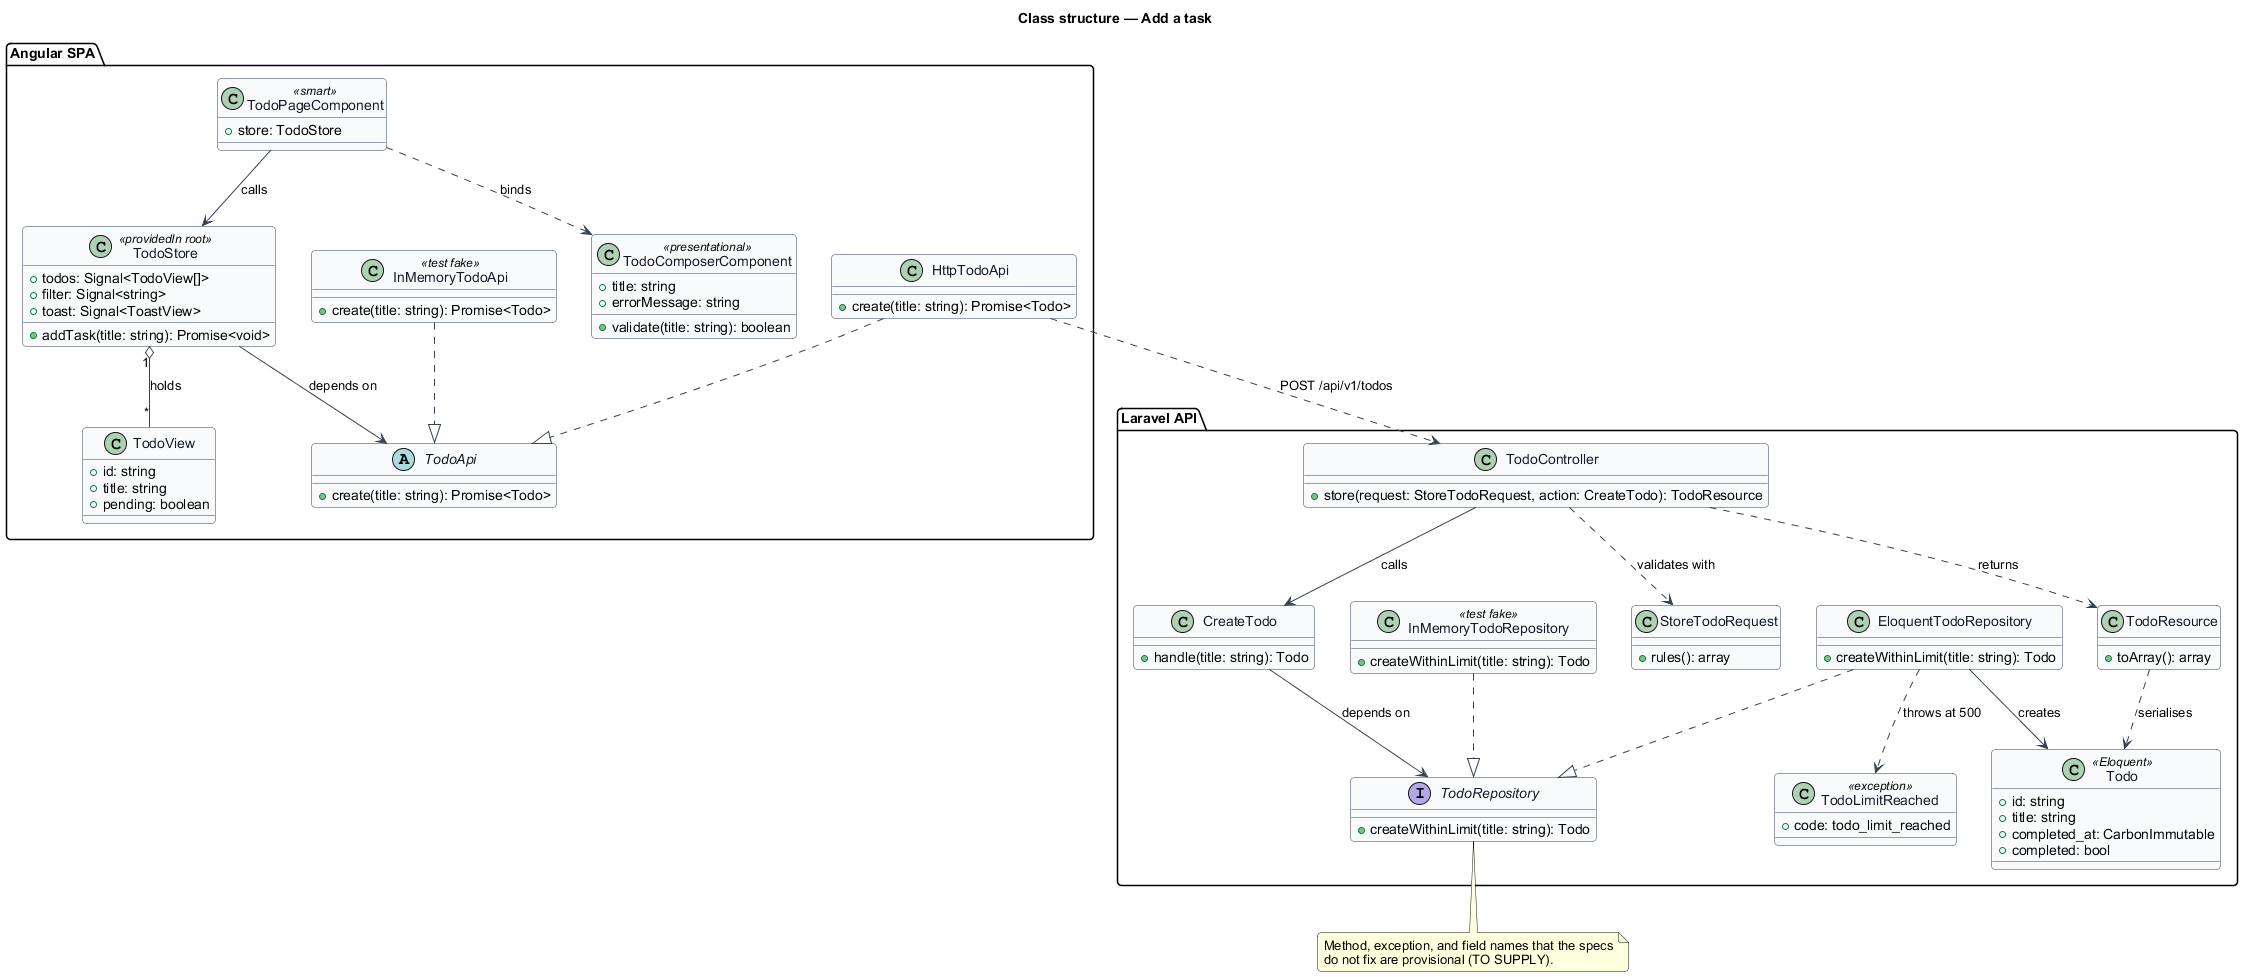

The diagram above was rendered by PlantUML. Its source (embedded in the PNG):
@startuml
' --- shared skin header ---
skinparam backgroundColor #FFFFFF
skinparam shadowing false
skinparam roundcorner 8
skinparam defaultFontName Arial
skinparam ArrowColor #344054
skinparam class {
  BorderColor #344054
  FontColor #101828
  BackgroundColor #F9FAFB
}
' --------------------------
title Class structure — Add a task

package "Angular SPA" {
  class TodoPageComponent <<smart>> {
    +store: TodoStore
  }
  class TodoComposerComponent <<presentational>> {
    +title: string
    +errorMessage: string
    +validate(title: string): boolean
  }
  class TodoStore <<providedIn root>> {
    +todos: Signal<TodoView[]>
    +filter: Signal<string>
    +toast: Signal<ToastView>
    +addTask(title: string): Promise<void>
  }
  abstract class TodoApi {
    +create(title: string): Promise<Todo>
  }
  class HttpTodoApi {
    +create(title: string): Promise<Todo>
  }
  class InMemoryTodoApi <<test fake>> {
    +create(title: string): Promise<Todo>
  }
  class TodoView {
    +id: string
    +title: string
    +pending: boolean
  }
}

package "Laravel API" {
  class TodoController {
    +store(request: StoreTodoRequest, action: CreateTodo): TodoResource
  }
  class StoreTodoRequest {
    +rules(): array
  }
  class CreateTodo {
    +handle(title: string): Todo
  }
  interface TodoRepository {
    +createWithinLimit(title: string): Todo
  }
  class EloquentTodoRepository {
    +createWithinLimit(title: string): Todo
  }
  class InMemoryTodoRepository <<test fake>> {
    +createWithinLimit(title: string): Todo
  }
  class Todo <<Eloquent>> {
    +id: string
    +title: string
    +completed_at: CarbonImmutable
    +completed: bool
  }
  class TodoResource {
    +toArray(): array
  }
  class TodoLimitReached <<exception>> {
    +code: todo_limit_reached
  }
}

TodoPageComponent --> TodoStore : calls
TodoPageComponent ..> TodoComposerComponent : binds
TodoStore --> TodoApi : depends on
TodoStore "1" o-- "*" TodoView : holds
HttpTodoApi ..|> TodoApi
InMemoryTodoApi ..|> TodoApi
HttpTodoApi ..> TodoController : POST /api/v1/todos

TodoController ..> StoreTodoRequest : validates with
TodoController --> CreateTodo : calls
TodoController ..> TodoResource : returns
CreateTodo --> TodoRepository : depends on
EloquentTodoRepository ..|> TodoRepository
InMemoryTodoRepository ..|> TodoRepository
EloquentTodoRepository --> Todo : creates
EloquentTodoRepository ..> TodoLimitReached : throws at 500
TodoResource ..> Todo : serialises

note bottom of TodoRepository
  Method, exception, and field names that the specs
  do not fix are provisional (TO SUPPLY).
end note
@enduml